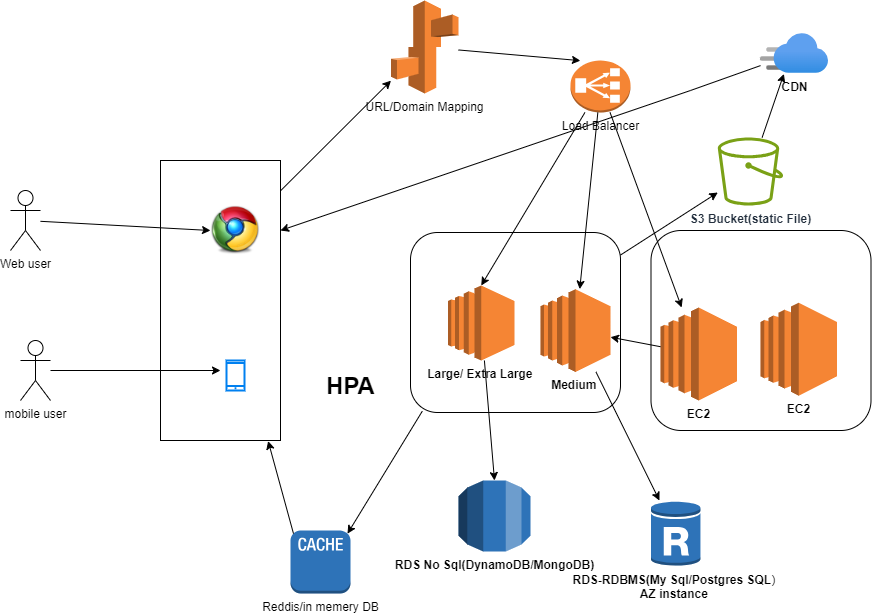

The diagram above was exported from draw.io. Its source (the exported page's mxGraphModel, read from the mxfile embedded in the PNG):
<mxGraphModel dx="1222" dy="1682" grid="1" gridSize="10" guides="1" tooltips="1" connect="1" arrows="1" fold="1" page="1" pageScale="1" pageWidth="850" pageHeight="1100" math="0" shadow="0">
  <root>
    <mxCell id="0" />
    <mxCell id="1" parent="0" />
    <mxCell id="b3EzDC3N50MyFhNFGn3a-60" value="" style="rounded=0;whiteSpace=wrap;html=1;" parent="1" vertex="1">
      <mxGeometry x="250" y="-20" width="120" height="280" as="geometry" />
    </mxCell>
    <mxCell id="b3EzDC3N50MyFhNFGn3a-53" value="" style="rounded=1;whiteSpace=wrap;html=1;" parent="1" vertex="1">
      <mxGeometry x="500" y="52" width="210" height="180" as="geometry" />
    </mxCell>
    <mxCell id="b3EzDC3N50MyFhNFGn3a-29" value="" style="rounded=1;whiteSpace=wrap;html=1;" parent="1" vertex="1">
      <mxGeometry x="740.5" y="50" width="220" height="200" as="geometry" />
    </mxCell>
    <mxCell id="b3EzDC3N50MyFhNFGn3a-5" value="" style="shape=image;html=1;verticalAlign=top;verticalLabelPosition=bottom;labelBackgroundColor=#ffffff;imageAspect=0;aspect=fixed;image=https://cdn2.iconfinder.com/data/icons/browsers/Chrome.png" parent="1" vertex="1">
      <mxGeometry x="300" y="25" width="50" height="50" as="geometry" />
    </mxCell>
    <mxCell id="b3EzDC3N50MyFhNFGn3a-6" value="" style="html=1;verticalLabelPosition=bottom;align=center;labelBackgroundColor=#ffffff;verticalAlign=top;strokeWidth=2;strokeColor=#0080F0;shadow=0;dashed=0;shape=mxgraph.ios7.icons.smartphone;" parent="1" vertex="1">
      <mxGeometry x="316" y="180" width="18" height="30" as="geometry" />
    </mxCell>
    <mxCell id="b3EzDC3N50MyFhNFGn3a-8" value="Web user" style="shape=umlActor;verticalLabelPosition=bottom;verticalAlign=top;html=1;outlineConnect=0;" parent="1" vertex="1">
      <mxGeometry x="100" y="10" width="30" height="60" as="geometry" />
    </mxCell>
    <mxCell id="b3EzDC3N50MyFhNFGn3a-9" value="mobile user" style="shape=umlActor;verticalLabelPosition=bottom;verticalAlign=top;html=1;outlineConnect=0;" parent="1" vertex="1">
      <mxGeometry x="110" y="160" width="30" height="60" as="geometry" />
    </mxCell>
    <mxCell id="b3EzDC3N50MyFhNFGn3a-13" value="" style="endArrow=classic;html=1;rounded=0;entryX=0;entryY=0.5;entryDx=0;entryDy=0;" parent="1" source="b3EzDC3N50MyFhNFGn3a-8" target="b3EzDC3N50MyFhNFGn3a-5" edge="1">
      <mxGeometry width="50" height="50" relative="1" as="geometry">
        <mxPoint x="160" y="70" as="sourcePoint" />
        <mxPoint x="410" y="140" as="targetPoint" />
      </mxGeometry>
    </mxCell>
    <mxCell id="b3EzDC3N50MyFhNFGn3a-14" value="" style="endArrow=classic;html=1;rounded=0;" parent="1" source="b3EzDC3N50MyFhNFGn3a-9" edge="1">
      <mxGeometry width="50" height="50" relative="1" as="geometry">
        <mxPoint x="330" y="170" as="sourcePoint" />
        <mxPoint x="310" y="190" as="targetPoint" />
      </mxGeometry>
    </mxCell>
    <mxCell id="b3EzDC3N50MyFhNFGn3a-18" value="URL/Domain Mapping" style="outlineConnect=0;dashed=0;verticalLabelPosition=bottom;verticalAlign=top;align=center;html=1;shape=mxgraph.aws3.elastic_beanstalk;fillColor=#F58534;gradientColor=none;" parent="1" vertex="1">
      <mxGeometry x="480.5" y="-180" width="67.5" height="93" as="geometry" />
    </mxCell>
    <mxCell id="b3EzDC3N50MyFhNFGn3a-19" value="&lt;b&gt;Medium&amp;nbsp;&lt;/b&gt;" style="outlineConnect=0;dashed=0;verticalLabelPosition=bottom;verticalAlign=top;align=center;html=1;shape=mxgraph.aws3.ec2;fillColor=#F58534;gradientColor=none;" parent="1" vertex="1">
      <mxGeometry x="630" y="108.63" width="70" height="82.75" as="geometry" />
    </mxCell>
    <mxCell id="b3EzDC3N50MyFhNFGn3a-20" value="" style="endArrow=classic;html=1;rounded=0;exitX=1.003;exitY=0.107;exitDx=0;exitDy=0;exitPerimeter=0;" parent="1" source="b3EzDC3N50MyFhNFGn3a-60" target="b3EzDC3N50MyFhNFGn3a-18" edge="1">
      <mxGeometry width="50" height="50" relative="1" as="geometry">
        <mxPoint x="420" y="100" as="sourcePoint" />
        <mxPoint x="470" y="50" as="targetPoint" />
      </mxGeometry>
    </mxCell>
    <mxCell id="b3EzDC3N50MyFhNFGn3a-25" value="" style="endArrow=classic;html=1;rounded=0;entryX=0.5;entryY=0;entryDx=0;entryDy=0;entryPerimeter=0;" parent="1" source="b3EzDC3N50MyFhNFGn3a-44" target="b3EzDC3N50MyFhNFGn3a-36" edge="1">
      <mxGeometry width="50" height="50" relative="1" as="geometry">
        <mxPoint x="270" y="40" as="sourcePoint" />
        <mxPoint x="540" y="-10" as="targetPoint" />
      </mxGeometry>
    </mxCell>
    <mxCell id="b3EzDC3N50MyFhNFGn3a-27" value="&lt;b&gt;EC2&lt;/b&gt;" style="outlineConnect=0;dashed=0;verticalLabelPosition=bottom;verticalAlign=top;align=center;html=1;shape=mxgraph.aws3.ec2;fillColor=#F58534;gradientColor=none;" parent="1" vertex="1">
      <mxGeometry x="750" y="126.99999999999999" width="76.5" height="93" as="geometry" />
    </mxCell>
    <mxCell id="b3EzDC3N50MyFhNFGn3a-32" value="&lt;b&gt;RDS-RDBMS(My Sql/Postgres SQL&lt;/b&gt;)&amp;nbsp;&lt;div&gt;&lt;b&gt;AZ instance&lt;/b&gt;&amp;nbsp;&lt;/div&gt;" style="outlineConnect=0;dashed=0;verticalLabelPosition=bottom;verticalAlign=top;align=center;html=1;shape=mxgraph.aws3.rds_db_instance_read_replica;fillColor=#2E73B8;gradientColor=none;" parent="1" vertex="1">
      <mxGeometry x="740.5" y="320" width="49.5" height="66" as="geometry" />
    </mxCell>
    <mxCell id="b3EzDC3N50MyFhNFGn3a-33" value="" style="endArrow=classic;html=1;rounded=0;" parent="1" source="b3EzDC3N50MyFhNFGn3a-19" target="b3EzDC3N50MyFhNFGn3a-32" edge="1">
      <mxGeometry width="50" height="50" relative="1" as="geometry">
        <mxPoint x="270" y="110" as="sourcePoint" />
        <mxPoint x="320" y="60" as="targetPoint" />
      </mxGeometry>
    </mxCell>
    <mxCell id="b3EzDC3N50MyFhNFGn3a-34" value="" style="endArrow=classic;html=1;rounded=0;" parent="1" source="b3EzDC3N50MyFhNFGn3a-27" target="b3EzDC3N50MyFhNFGn3a-19" edge="1">
      <mxGeometry width="50" height="50" relative="1" as="geometry">
        <mxPoint x="270" y="110" as="sourcePoint" />
        <mxPoint x="320" y="60" as="targetPoint" />
      </mxGeometry>
    </mxCell>
    <mxCell id="b3EzDC3N50MyFhNFGn3a-36" value="&lt;b&gt;Large/ Extra Large&amp;nbsp;&lt;/b&gt;" style="outlineConnect=0;dashed=0;verticalLabelPosition=bottom;verticalAlign=top;align=center;html=1;shape=mxgraph.aws3.ec2;fillColor=#F58534;gradientColor=none;" parent="1" vertex="1">
      <mxGeometry x="537.5" y="105" width="66.5" height="75" as="geometry" />
    </mxCell>
    <mxCell id="b3EzDC3N50MyFhNFGn3a-39" value="&lt;b&gt;RDS No Sql(DynamoDB/MongoDB)&lt;/b&gt;" style="outlineConnect=0;dashed=0;verticalLabelPosition=bottom;verticalAlign=top;align=center;html=1;shape=mxgraph.aws3.rds;fillColor=#2E73B8;gradientColor=none;" parent="1" vertex="1">
      <mxGeometry x="548" y="300" width="72" height="71" as="geometry" />
    </mxCell>
    <mxCell id="b3EzDC3N50MyFhNFGn3a-45" value="" style="endArrow=classic;html=1;rounded=0;entryX=0.165;entryY=0.003;entryDx=0;entryDy=0;entryPerimeter=0;" parent="1" source="b3EzDC3N50MyFhNFGn3a-18" target="b3EzDC3N50MyFhNFGn3a-44" edge="1">
      <mxGeometry width="50" height="50" relative="1" as="geometry">
        <mxPoint x="533" y="-107" as="sourcePoint" />
        <mxPoint x="601" y="1" as="targetPoint" />
      </mxGeometry>
    </mxCell>
    <mxCell id="b3EzDC3N50MyFhNFGn3a-44" value="Load Balancer" style="outlineConnect=0;dashed=0;verticalLabelPosition=bottom;verticalAlign=top;align=center;html=1;shape=mxgraph.aws3.classic_load_balancer;fillColor=#F58534;gradientColor=none;" parent="1" vertex="1">
      <mxGeometry x="660" y="-120" width="60" height="52" as="geometry" />
    </mxCell>
    <mxCell id="b3EzDC3N50MyFhNFGn3a-46" value="" style="endArrow=classic;html=1;rounded=0;" parent="1" source="b3EzDC3N50MyFhNFGn3a-44" target="b3EzDC3N50MyFhNFGn3a-19" edge="1">
      <mxGeometry width="50" height="50" relative="1" as="geometry">
        <mxPoint x="609" y="35" as="sourcePoint" />
        <mxPoint x="633" y="101" as="targetPoint" />
      </mxGeometry>
    </mxCell>
    <mxCell id="b3EzDC3N50MyFhNFGn3a-48" value="&lt;b&gt;EC2&lt;/b&gt;" style="outlineConnect=0;dashed=0;verticalLabelPosition=bottom;verticalAlign=top;align=center;html=1;shape=mxgraph.aws3.ec2;fillColor=#F58534;gradientColor=none;" parent="1" vertex="1">
      <mxGeometry x="850" y="122.13" width="76.5" height="93" as="geometry" />
    </mxCell>
    <mxCell id="b3EzDC3N50MyFhNFGn3a-49" value="" style="endArrow=classic;html=1;rounded=0;" parent="1" source="b3EzDC3N50MyFhNFGn3a-44" target="b3EzDC3N50MyFhNFGn3a-27" edge="1">
      <mxGeometry width="50" height="50" relative="1" as="geometry">
        <mxPoint x="600" y="40" as="sourcePoint" />
        <mxPoint x="634" y="137" as="targetPoint" />
      </mxGeometry>
    </mxCell>
    <mxCell id="b3EzDC3N50MyFhNFGn3a-54" value="&lt;b&gt;CDN&lt;/b&gt;" style="image;aspect=fixed;html=1;points=[];align=center;fontSize=12;image=img/lib/azure2/app_services/CDN_Profiles.svg;" parent="1" vertex="1">
      <mxGeometry x="850" y="-147" width="68" height="40" as="geometry" />
    </mxCell>
    <mxCell id="b3EzDC3N50MyFhNFGn3a-55" value="&lt;b&gt;S3 Bucket(static File)&lt;/b&gt;" style="sketch=0;outlineConnect=0;fontColor=#232F3E;gradientColor=none;fillColor=#7AA116;strokeColor=none;dashed=0;verticalLabelPosition=bottom;verticalAlign=top;align=center;html=1;fontSize=12;fontStyle=0;aspect=fixed;pointerEvents=1;shape=mxgraph.aws4.bucket;" parent="1" vertex="1">
      <mxGeometry x="807.3100000000001" y="-43" width="65.38" height="68" as="geometry" />
    </mxCell>
    <mxCell id="b3EzDC3N50MyFhNFGn3a-58" value="" style="endArrow=classic;html=1;rounded=0;entryX=1;entryY=0.25;entryDx=0;entryDy=0;" parent="1" source="b3EzDC3N50MyFhNFGn3a-54" target="b3EzDC3N50MyFhNFGn3a-60" edge="1">
      <mxGeometry width="50" height="50" relative="1" as="geometry">
        <mxPoint x="590" y="10" as="sourcePoint" />
        <mxPoint x="580" as="targetPoint" />
        <Array as="points">
          <mxPoint x="780" y="-90" />
        </Array>
      </mxGeometry>
    </mxCell>
    <mxCell id="b3EzDC3N50MyFhNFGn3a-67" value="" style="endArrow=classic;html=1;rounded=0;entryX=0.5;entryY=0;entryDx=0;entryDy=0;entryPerimeter=0;" parent="1" source="b3EzDC3N50MyFhNFGn3a-36" target="b3EzDC3N50MyFhNFGn3a-39" edge="1">
      <mxGeometry relative="1" as="geometry">
        <mxPoint x="570" y="218" as="sourcePoint" />
        <mxPoint x="565" y="250" as="targetPoint" />
      </mxGeometry>
    </mxCell>
    <mxCell id="b3EzDC3N50MyFhNFGn3a-69" value="Reddis/in memery DB" style="outlineConnect=0;dashed=0;verticalLabelPosition=bottom;verticalAlign=top;align=center;html=1;shape=mxgraph.aws3.cache_node;fillColor=#2E73B8;gradientColor=none;" parent="1" vertex="1">
      <mxGeometry x="380" y="350" width="60" height="63" as="geometry" />
    </mxCell>
    <mxCell id="b3EzDC3N50MyFhNFGn3a-70" value="" style="endArrow=classic;html=1;rounded=0;entryX=0.897;entryY=1.002;entryDx=0;entryDy=0;entryPerimeter=0;exitX=0.05;exitY=0.05;exitDx=0;exitDy=0;exitPerimeter=0;" parent="1" source="b3EzDC3N50MyFhNFGn3a-69" target="b3EzDC3N50MyFhNFGn3a-60" edge="1">
      <mxGeometry width="50" height="50" relative="1" as="geometry">
        <mxPoint x="360" y="330" as="sourcePoint" />
        <mxPoint x="410" y="280" as="targetPoint" />
      </mxGeometry>
    </mxCell>
    <mxCell id="b3EzDC3N50MyFhNFGn3a-71" value="HPA" style="text;strokeColor=none;fillColor=none;html=1;fontSize=24;fontStyle=1;verticalAlign=middle;align=center;" parent="1" vertex="1">
      <mxGeometry x="405" y="197.13" width="70" height="18" as="geometry" />
    </mxCell>
    <mxCell id="b3EzDC3N50MyFhNFGn3a-72" value="" style="endArrow=classic;html=1;rounded=0;entryX=0.95;entryY=0.05;entryDx=0;entryDy=0;entryPerimeter=0;exitX=0.056;exitY=0.993;exitDx=0;exitDy=0;exitPerimeter=0;" parent="1" source="b3EzDC3N50MyFhNFGn3a-53" target="b3EzDC3N50MyFhNFGn3a-69" edge="1">
      <mxGeometry width="50" height="50" relative="1" as="geometry">
        <mxPoint x="520" y="250" as="sourcePoint" />
        <mxPoint x="570" y="200" as="targetPoint" />
      </mxGeometry>
    </mxCell>
    <mxCell id="b3EzDC3N50MyFhNFGn3a-73" value="" style="endArrow=classic;html=1;rounded=0;" parent="1" source="b3EzDC3N50MyFhNFGn3a-53" target="b3EzDC3N50MyFhNFGn3a-55" edge="1">
      <mxGeometry width="50" height="50" relative="1" as="geometry">
        <mxPoint x="210" y="30" as="sourcePoint" />
        <mxPoint x="260" y="-20" as="targetPoint" />
      </mxGeometry>
    </mxCell>
    <mxCell id="b3EzDC3N50MyFhNFGn3a-74" value="" style="endArrow=classic;html=1;rounded=0;entryX=0.344;entryY=1.01;entryDx=0;entryDy=0;entryPerimeter=0;" parent="1" source="b3EzDC3N50MyFhNFGn3a-55" target="b3EzDC3N50MyFhNFGn3a-54" edge="1">
      <mxGeometry width="50" height="50" relative="1" as="geometry">
        <mxPoint x="570" y="150" as="sourcePoint" />
        <mxPoint x="620" y="100" as="targetPoint" />
      </mxGeometry>
    </mxCell>
  </root>
</mxGraphModel>